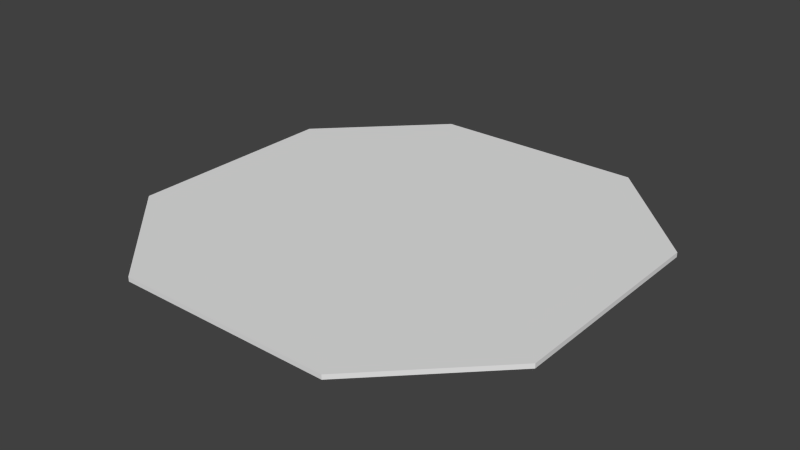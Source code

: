 # Source: GoalGround_48x48.blend  (saved by Blender 2.76.0; exported with 4.5.12 LTS)
import bpy
from mathutils import Matrix  # noqa: F401  (used for matrix-valued properties, if any)

bpy.ops.wm.read_factory_settings(use_empty=True)
scene = bpy.context.scene
scene.name = 'Scene'

# ---- collections
col_collection_1 = bpy.data.collections.new('Collection 1'); scene.collection.children.link(col_collection_1)

# ---- world
world_world = bpy.data.worlds.new('World'); scene.world = world_world
world_world.color = (0.05088, 0.05088, 0.05088)
world_world.use_sun_shadow = False
world_world.sun_shadow_jitter_overblur = 0.0
world_world.cycles.sampling_method = 'MANUAL'
world_world.cycles.sample_map_resolution = 256

# ---- meshes
me_cube_001 = bpy.data.meshes.new('Cube.001')
me_cube_001.from_pydata([(-1.0, -0.5, 1.0), (-1.0, 0.5, 1.0), (-1.0, 0.5, -1.0), (-1.0, -0.5, -1.0), (-0.5, -1.0, -1.0), (-0.5, -1.0, 1.0), (1.0, -0.5, 1.0), (1.0, 0.5, 1.0), (0.5, 1.0, 1.0), (-0.5, 1.0, 1.0), (0.5, -1.0, 1.0), (-0.5, 1.0, -1.0), (0.5, -1.0, -1.0), (0.5, 1.0, -1.0), (1.0, 0.5, -1.0), (1.0, -0.5, -1.0)], [], [(0, 1, 2, 3), (3, 4, 5, 0), (6, 7, 8, 9, 1, 0, 5, 10), (11, 2, 1, 9), (12, 4, 3, 2, 11, 13, 14, 15), (10, 5, 4, 12), (15, 14, 7, 6), (14, 13, 8, 7), (13, 11, 9, 8), (12, 15, 6, 10)])
me_cube_001.use_remesh_preserve_volume = False
me_cube_001.use_remesh_preserve_attributes = False
me_cube_001.use_mirror_vertex_groups = False
me_cube_001.update()

# ---- objects
ob_cube = bpy.data.objects.new('Cube', me_cube_001)

# ---- transforms, parenting, visibility, modifiers, constraints
ob_cube.location = (0.0, 0.0, 0.0)
ob_cube.scale = (4.8, 4.8, 0.05)
ob_cube.lineart.crease_threshold = 0.0

# ---- collection membership
col_collection_1.objects.link(ob_cube)

# ---- scene / render settings (as saved in the file)
scene.frame_start = 1; scene.frame_end = 250; scene.frame_set(1)
scene.render.engine = 'BLENDER_EEVEE_NEXT'
scene.render.resolution_percentage = 50
scene.render.dither_intensity = 0.0
scene.cycles.use_denoising = False
scene.cycles.samples = 10
scene.cycles.sampling_pattern = 'TABULATED_SOBOL'
scene.cycles.light_sampling_threshold = 0.0
scene.cycles.use_adaptive_sampling = False
scene.cycles.use_light_tree = False
scene.cycles.blur_glossy = 0.0
scene.cycles.pixel_filter_type = 'GAUSSIAN'
scene.cycles.sample_clamp_indirect = 0.0
scene.view_settings.view_transform = 'Standard'
bpy.context.view_layer.update()

# ---- added for rendering (the .blend has no active camera and no usable light): camera, sun
cam_auto = bpy.data.cameras.new('AutoCamera')
cam_auto.lens = 50.0
cam_auto.sensor_width = 36.0
cam_auto.clip_end = 1000.0
ob_auto_camera = bpy.data.objects.new('AutoCamera', cam_auto)
scene.collection.objects.link(ob_auto_camera)
ob_auto_camera.location = (12.5616, -15.0739, 10.0493)
ob_auto_camera.rotation_euler = (1.09748, -7.21219e-08, 0.694738)
scene.camera = ob_auto_camera
light_auto_sun = bpy.data.lights.new('AutoSun', 'SUN')
light_auto_sun.energy = 3.0
light_auto_sun.angle = 0.0523599
ob_auto_sun = bpy.data.objects.new('AutoSun', light_auto_sun)
scene.collection.objects.link(ob_auto_sun)
ob_auto_sun.rotation_euler = (0.872665, 0.174533, 0.523599)
bpy.context.view_layer.update()
